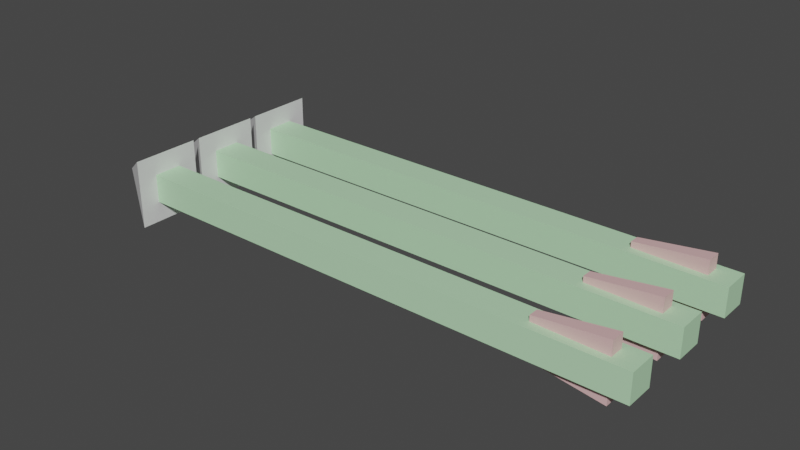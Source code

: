 # Source: Arrow.blend  (saved by Blender 3.3.6; exported with 4.5.12 LTS)
import bpy
from mathutils import Matrix  # noqa: F401  (used for matrix-valued properties, if any)

bpy.ops.wm.read_factory_settings(use_empty=True)
scene = bpy.context.scene
scene.name = 'Scene'

# ---- collections
col_collection = bpy.data.collections.new('Collection'); scene.collection.children.link(col_collection)

# ---- materials (node trees are filled in below, after node groups)
mat_mat_1 = bpy.data.materials.new('Mat_1')
mat_mat_1.alpha_threshold = 0.0
mat_mat_1.use_transparent_shadow = False
mat_mat_1.roughness = 0.5
mat_mat_1.line_color = (0.0, 0.0, 0.0, 1.0)
mat_mat_2 = bpy.data.materials.new('Mat_2')
mat_mat_2.use_transparent_shadow = False
mat_mat_3 = bpy.data.materials.new('Mat_3')
mat_mat_3.use_transparent_shadow = False

# ---- material node trees
mat_mat_1.use_nodes = True; mat_mat_1.node_tree.nodes.clear()
_N = mat_mat_1.node_tree.nodes; _L = mat_mat_1.node_tree.links
n0 = _N.new('ShaderNodeOutputMaterial'); n0.name = 'Material Output'; n0.location = (300, 300)
n1 = _N.new('ShaderNodeBsdfPrincipled'); n1.name = 'Principled BSDF'; n1.location = (10, 300)
n1.distribution = 'GGX'
n1.subsurface_method = 'RANDOM_WALK_SKIN'
n1.inputs[3].default_value = 1.45
n1.inputs[27].default_value = (0.0, 0.0, 0.0, 1.0)
n1.inputs[28].default_value = 1.0
_L.new(n1.outputs[0], n0.inputs[0])
n0.is_active_output = True
mat_mat_2.use_nodes = True; mat_mat_2.node_tree.nodes.clear()
_N = mat_mat_2.node_tree.nodes; _L = mat_mat_2.node_tree.links
n0 = _N.new('ShaderNodeBsdfPrincipled'); n0.name = 'プリンシプルBSDF'; n0.location = (10, 300)
n0.distribution = 'GGX'
n0.subsurface_method = 'RANDOM_WALK_SKIN'
n0.inputs[0].default_value = (0.5, 0.8, 0.5, 1.0)
n0.inputs[3].default_value = 1.45
n0.inputs[27].default_value = (0.0, 0.0, 0.0, 1.0)
n0.inputs[28].default_value = 1.0
n1 = _N.new('ShaderNodeOutputMaterial'); n1.name = 'マテリアル出力'; n1.location = (300, 300)
_L.new(n0.outputs[0], n1.inputs[0])
n1.is_active_output = True
mat_mat_3.use_nodes = True; mat_mat_3.node_tree.nodes.clear()
_N = mat_mat_3.node_tree.nodes; _L = mat_mat_3.node_tree.links
n0 = _N.new('ShaderNodeBsdfPrincipled'); n0.name = 'プリンシプルBSDF'; n0.location = (10, 300)
n0.distribution = 'GGX'
n0.subsurface_method = 'RANDOM_WALK_SKIN'
n0.inputs[0].default_value = (0.8, 0.5, 0.5, 1.0)
n0.inputs[3].default_value = 1.45
n0.inputs[27].default_value = (0.0, 0.0, 0.0, 1.0)
n0.inputs[28].default_value = 1.0
n1 = _N.new('ShaderNodeOutputMaterial'); n1.name = 'マテリアル出力'; n1.location = (300, 300)
_L.new(n0.outputs[0], n1.inputs[0])
n1.is_active_output = True

# ---- world
world_world = bpy.data.worlds.new('World'); scene.world = world_world
world_world.use_nodes = True; world_world.node_tree.nodes.clear()
_N = world_world.node_tree.nodes; _L = world_world.node_tree.links
n0 = _N.new('ShaderNodeOutputWorld'); n0.name = 'World Output'; n0.location = (300, 300)
n1 = _N.new('ShaderNodeBackground'); n1.name = 'Background'; n1.location = (10, 300)
n1.inputs[0].default_value = (0.05088, 0.05088, 0.05088, 1.0)
_L.new(n1.outputs[0], n0.inputs[0])
n0.is_active_output = True
world_world.color = (0.05088, 0.05088, 0.05088)
world_world.use_sun_shadow = False
world_world.sun_shadow_jitter_overblur = 0.0

# ---- meshes
me_arrow = bpy.data.meshes.new('Arrow')
me_arrow.from_pydata([(-0.4, -0.155, -0.485), (0.3375, -0.1388, -0.495), (0.3375, -0.1388, -0.425), (-0.4, -0.155, -0.435), (-0.4, -0.105, -0.485), (0.3375, -0.1212, -0.495), (-0.4, -0.105, -0.435), (0.3375, -0.1212, -0.425), (0.4625, -0.1425, -0.51), (0.5, -0.155, -0.485), (0.5, -0.155, -0.435), (0.4625, -0.1425, -0.41), (0.4625, -0.1175, -0.51), (0.5, -0.105, -0.485), (0.5, -0.105, -0.435), (0.4625, -0.1175, -0.41), (-0.4, -0.06964, -0.5204), (-0.4, -0.1904, -0.5204), (-0.4, -0.1904, -0.3996), (-0.4, -0.06964, -0.3996), (-0.5, -0.13, -0.46), (0.3375, -0.1212, -0.485), (0.3375, -0.1388, -0.485), (0.4625, -0.1425, -0.485), (0.4625, -0.1175, -0.485), (0.3375, -0.1212, -0.435), (0.3375, -0.1388, -0.435), (0.4625, -0.1425, -0.435), (0.4625, -0.1175, -0.435)], [], [(4, 0, 17, 16), (4, 6, 14, 13), (13, 14, 10, 9), (9, 10, 3, 0), (23, 9, 0, 4, 13, 24, 21, 22), (13, 9, 23, 24), (27, 10, 14, 28), (28, 14, 6, 3, 10, 27, 26, 25), (3, 6, 19, 18), (19, 16, 20), (17, 18, 20), (18, 19, 20), (16, 17, 20), (6, 4, 16, 19), (0, 3, 18, 17), (26, 2, 7, 25), (5, 1, 22, 21), (25, 7, 15, 28), (12, 5, 21, 24), (28, 15, 11, 27), (23, 8, 12, 24), (27, 11, 2, 26), (22, 1, 8, 23), (5, 12, 8, 1), (15, 7, 2, 11)])
me_arrow.polygons.foreach_set('material_index', [0, 1, 1, 1, 1, 1, 1, 1, 0, 0, 0, 0, 0, 0, 0, 2, 2, 2, 2, 2, 2, 2, 2, 2, 2])
_uv = me_arrow.uv_layers.new(name='UVマップ')
_uv.uv.foreach_set('vector', [0.125, 0.5, 0.125, 0.75, 0.125, 0.75, 0.125, 0.5, 0.375, 0.25, 0.625, 0.25, 0.625, 0.5, 0.375, 0.5, 0.375, 0.5, 0.625, 0.5, 0.625, 0.75, 0.375, 0.75, 0.375, 0.75, 0.625, 0.75, 0.625, 1.0, 0.375, 1.0, 0.3646, 0.6875, 0.375, 0.75, 0.125, 0.75, 0.125, 0.5, 0.375, 0.5, 0.3646, 0.5625, 0.3299, 0.5813, 0.3299, 0.6687, 0.375, 0.5, 0.375, 0.75, 0.3646, 0.6875, 0.3646, 0.5625, 0.6354, 0.6875, 0.625, 0.75, 0.625, 0.5, 0.6354, 0.5625, 0.6354, 0.5625, 0.625, 0.5, 0.875, 0.5, 0.875, 0.75, 0.625, 0.75, 0.6354, 0.6875, 0.6701, 0.6688, 0.6701, 0.5813, 0.875, 0.75, 0.875, 0.5, 0.875, 0.5, 0.875, 0.75, 0.625, 0.25, 0.375, 0.25, 0.625, 0.25, 0.375, 1.0, 0.625, 1.0, 0.375, 1.0, 0.875, 0.75, 0.875, 0.5, 0.875, 0.75, 0.125, 0.5, 0.125, 0.75, 0.125, 0.5, 0.625, 0.25, 0.375, 0.25, 0.375, 0.25, 0.625, 0.25, 0.375, 1.0, 0.625, 1.0, 0.625, 1.0, 0.375, 1.0, 0.5893, 0.0, 0.625, 0.0, 0.625, 0.25, 0.5893, 0.25, 0.375, 0.25, 0.375, 0.0, 0.4107, 0.0, 0.4107, 0.25, 0.5893, 0.25, 0.625, 0.25, 0.625, 0.5, 0.5625, 0.5, 0.375, 0.5, 0.375, 0.25, 0.4107, 0.25, 0.4375, 0.5, 0.5625, 0.5, 0.625, 0.5, 0.625, 0.75, 0.5625, 0.75, 0.4375, 0.75, 0.375, 0.75, 0.375, 0.5, 0.4375, 0.5, 0.5625, 0.75, 0.625, 0.75, 0.625, 1.0, 0.5893, 1.0, 0.4107, 1.0, 0.375, 1.0, 0.375, 0.75, 0.4375, 0.75, 0.125, 0.5, 0.375, 0.5, 0.375, 0.75, 0.125, 0.75, 0.625, 0.5, 0.875, 0.5, 0.875, 0.75, 0.625, 0.75])
me_arrow.materials.append(mat_mat_1)
me_arrow.materials.append(mat_mat_2)
me_arrow.materials.append(mat_mat_3)
me_arrow.update()

# ---- objects
ob_arrow = bpy.data.objects.new('Arrow', me_arrow)

# ---- transforms, parenting, visibility, modifiers, constraints
ob_arrow.location = (0.0, 0.0, 0.0)
_m = ob_arrow.modifiers.new('配列', 'ARRAY')
_m.count = 3
_m.relative_offset_displace = (0.0, 1.1, 0.0)

# ---- collection membership
col_collection.objects.link(ob_arrow)

# ---- scene / render settings (as saved in the file)
scene.frame_start = 1; scene.frame_end = 250; scene.frame_set(1)
scene.render.engine = 'BLENDER_EEVEE_NEXT'
scene.cycles.sampling_pattern = 'TABULATED_SOBOL'
scene.cycles.use_light_tree = False
scene.view_settings.view_transform = 'Filmic'
bpy.context.view_layer.update()

# ---- added for rendering (the .blend has no active camera and no usable light): camera, sun
cam_auto = bpy.data.cameras.new('AutoCamera')
cam_auto.lens = 50.0
cam_auto.sensor_width = 36.0
cam_auto.clip_end = 1000.0
ob_auto_camera = bpy.data.objects.new('AutoCamera', cam_auto)
scene.collection.objects.link(ob_auto_camera)
ob_auto_camera.location = (0.998119, -1.19496, 0.338495)
ob_auto_camera.rotation_euler = (1.09748, -7.21219e-08, 0.694738)
scene.camera = ob_auto_camera
light_auto_sun = bpy.data.lights.new('AutoSun', 'SUN')
light_auto_sun.energy = 3.0
light_auto_sun.angle = 0.0523599
ob_auto_sun = bpy.data.objects.new('AutoSun', light_auto_sun)
scene.collection.objects.link(ob_auto_sun)
ob_auto_sun.rotation_euler = (0.872665, 0.174533, 0.523599)
bpy.context.view_layer.update()
